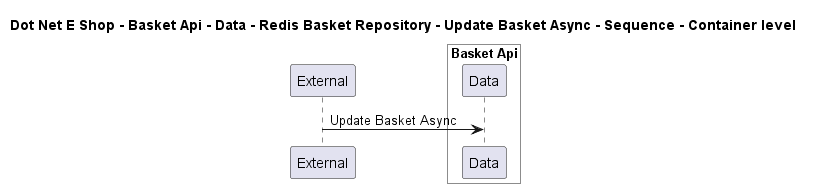

The diagram above was rendered by PlantUML. Its source (embedded in the PNG):
@startuml

title Dot Net E Shop - Basket Api - Data - Redis Basket Repository - Update Basket Async - Sequence - Container level

participant "External" as C4InterFlow.SoftwareSystems.ExternalSystem

box "Basket Api" #White
    participant "Data" as DotNetEShop.SoftwareSystems.BasketApi.Containers.Data
end box


C4InterFlow.SoftwareSystems.ExternalSystem -> DotNetEShop.SoftwareSystems.BasketApi.Containers.Data : Update Basket Async


@enduml